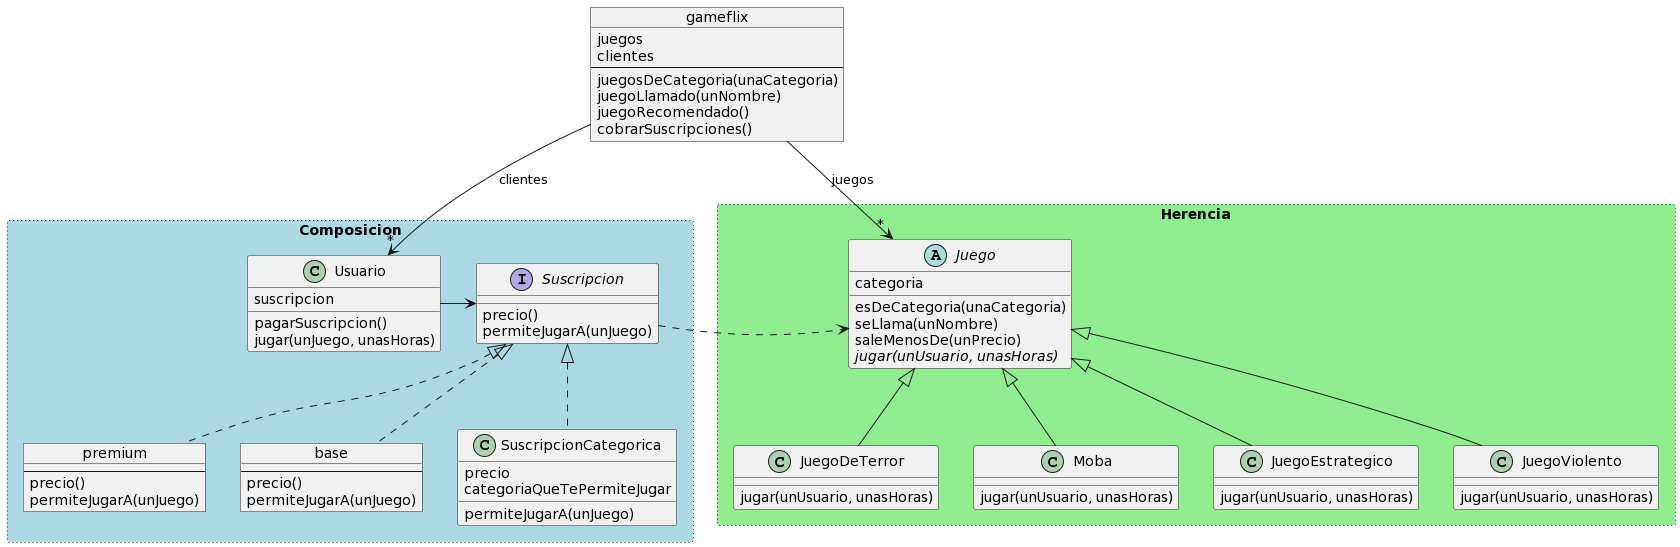

The diagram above was rendered by PlantUML. Its source (embedded in the PNG):
@startuml
object gameflix {
  juegos
  clientes

  --

  juegosDeCategoria(unaCategoria)
  juegoLlamado(unNombre)
  juegoRecomendado()
  cobrarSuscripciones()
}

rectangle Composicion #lightblue;line.dotted {
  class Usuario {
    suscripcion

    pagarSuscripcion()
    jugar(unJuego, unasHoras)
  }

  interface Suscripcion {
    precio()
    permiteJugarA(unJuego)
  }

  object premium {
    --
    precio()
    permiteJugarA(unJuego)
  }

  object base {
    --
    precio()
    permiteJugarA(unJuego)
  }

  class SuscripcionCategorica {
    precio
    categoriaQueTePermiteJugar
    permiteJugarA(unJuego)
  }
}

rectangle Herencia #lightgreen;line.dotted {
  abstract class Juego {
    categoria

    esDeCategoria(unaCategoria)
    seLlama(unNombre)
    saleMenosDe(unPrecio)
    {abstract} jugar(unUsuario, unasHoras)
  }

  class JuegoDeTerror extends Juego {
    jugar(unUsuario, unasHoras)
  }

  class Moba extends Juego {
    jugar(unUsuario, unasHoras)
  }

  class JuegoEstrategico extends Juego {
    jugar(unUsuario, unasHoras)
  }

  class JuegoViolento extends Juego {
    jugar(unUsuario, unasHoras)
  }
}

gameflix --> "*" Usuario : clientes
gameflix --> "*" Juego : juegos
Usuario -r-> Suscripcion
premium .u.|> Suscripcion
base .u.|> Suscripcion
SuscripcionCategorica .u.|> Suscripcion
Suscripcion .r.> Juego
@enduml